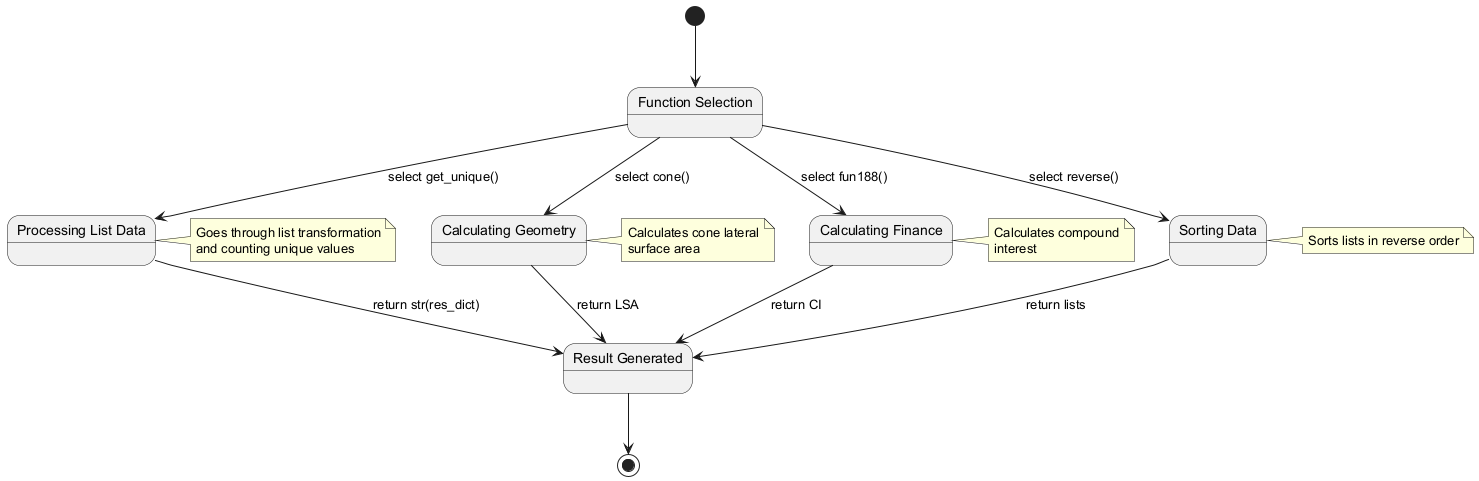

The diagram above was rendered by PlantUML. Its source (embedded in the PNG):
@startuml
state "Function Selection" as start
state "Processing List Data" as process_list
state "Calculating Geometry" as calc_geo
state "Calculating Finance" as calc_fin
state "Sorting Data" as sorting
state "Result Generated" as result

[*] --> start
start --> process_list : select get_unique()
start --> calc_geo : select cone()
start --> calc_fin : select fun188()
start --> sorting : select reverse()

process_list --> result : return str(res_dict)
calc_geo --> result : return LSA
calc_fin --> result : return CI
sorting --> result : return lists

result --> [*]

note right of process_list
  Goes through list transformation
  and counting unique values
end note

note right of calc_geo
  Calculates cone lateral
  surface area
end note

note right of calc_fin
  Calculates compound
  interest
end note

note right of sorting
  Sorts lists in reverse order
end note
@enduml